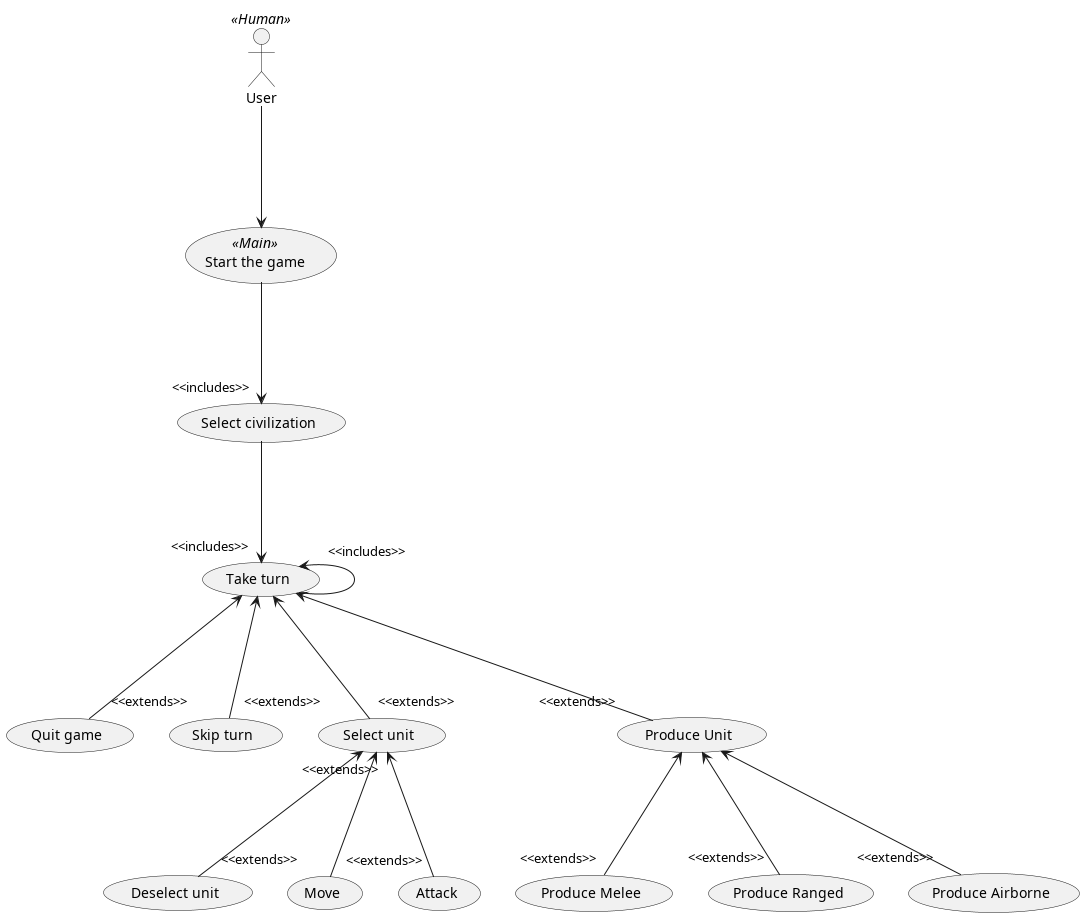

The diagram above was rendered by PlantUML. Its source (embedded in the PNG):
@startuml
User << Human >>
(Start the game) as (Use) << Main >>
(Select civilization) as (SelectCiv)
(Quit game) as (Quit)
(Take turn) as (Turn)
(Skip turn) as (Skip)
(Select unit) as (SUnit)
(Deselect unit) as (DSUnit)
(Move) as (Move)
(Attack) as (Attack)
(Produce Unit) as (Produce)
(Produce Melee) as (PM)
(Produce Ranged) as (PR)
(Produce Airborne) as (PA)

(Turn) "<<includes>>"<-- (Turn)

(Use) --->"<<includes>>" (SelectCiv)
(User) ---> (Use)
SelectCiv --->"<<includes>>" (Turn)
(Turn) <---"<<extends>>" (Quit)
(Turn) <---"<<extends>>" (Skip)
(Turn) <---"<<extends>>" (SUnit)
(SUnit) <---"<<extends>>" (DSUnit)
(SUnit) <---"<<extends>>" (Move)
(SUnit) "<<extends>>"<--- (Attack)
(Turn) <---"<<extends>>" (Produce)
(Produce) <---"<<extends>>" (PM)
(Produce) <---"<<extends>>" (PR)
(Produce) <---"<<extends>>" (PA)


' for a Piazza question
' (1) as (Action1)
' (2) as (Action2)
' (3) as (Action3)

' User --> Turn
' (Turn) "<<includes>>"<--- (Turn)
' (Turn) "<<extends>>"<--- (Action1)
' (Turn) "<<extends>>"<--- (Action2)
' (Turn) <---"<<extends>>" (Action3)

@enduml